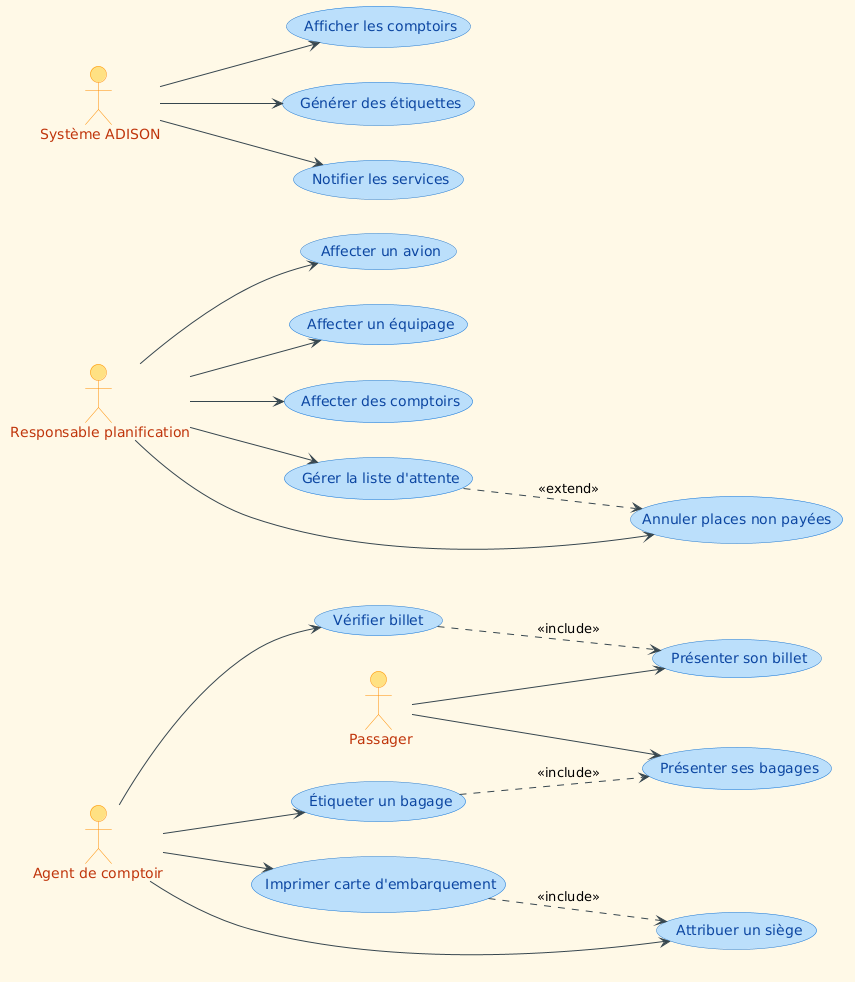

The diagram above was rendered by PlantUML. Its source (embedded in the PNG):
@startuml
' ============================================
' Paramètres de couleurs
' ============================================
skinparam backgroundColor #FFF8E7
skinparam actorBackgroundColor #FFE082
skinparam actorBorderColor #FF8F00
skinparam actorFontColor #BF360C
skinparam usecaseBackgroundColor #BBDEFB
skinparam usecaseBorderColor #1976D2
skinparam usecaseFontColor #0D47A1
skinparam arrowColor #37474F
skinparam packageBorderColor #43A047
skinparam packageFontColor #1B5E20
skinparam packageBackgroundColor #E8F5E9

left to right direction
skinparam packageStyle rectangle

' ============================================
' Acteurs avec émojis
' ============================================
actor " Passager" as Passager
actor "Agent de comptoir" as Agent
actor " Responsable planification" as Responsable
actor " Système ADISON" as Systeme

' ============================================
' Cas d'utilisation - Passager
' ============================================
usecase " Présenter son billet" as UC1
usecase " Présenter ses bagages" as UC2

' ============================================
' Cas d'utilisation - Agent de comptoir
' ============================================
usecase "Vérifier billet" as UC3
usecase " Attribuer un siège" as UC4
usecase " Imprimer carte d'embarquement" as UC5
usecase " Étiqueter un bagage" as UC6

' ============================================
' Cas d'utilisation - Responsable planification
' ============================================
usecase " Affecter un avion" as UC7
usecase " Affecter un équipage" as UC8
usecase " Affecter des comptoirs" as UC9
usecase " Gérer la liste d'attente" as UC10
usecase "Annuler places non payées" as UC11

' ============================================
' Cas d'utilisation - Système
' ============================================
usecase " Afficher les comptoirs" as UC12
usecase " Générer des étiquettes" as UC13
usecase " Notifier les services" as UC14

' ============================================
' Relations acteurs ↔ cas d'utilisation
' ============================================
Passager --> UC1
Passager --> UC2

Agent --> UC3
Agent --> UC4
Agent --> UC5
Agent --> UC6

Responsable --> UC7
Responsable --> UC8
Responsable --> UC9
Responsable --> UC10
Responsable --> UC11

Systeme --> UC12
Systeme --> UC13
Systeme --> UC14

' ============================================
' Relations d'inclusion et d'extension
' ============================================
UC3 ..> UC1 : <<include>>
UC6 ..> UC2 : <<include>>
UC5 ..> UC4 : <<include>>
UC10 ..> UC11 : <<extend>>
@enduml